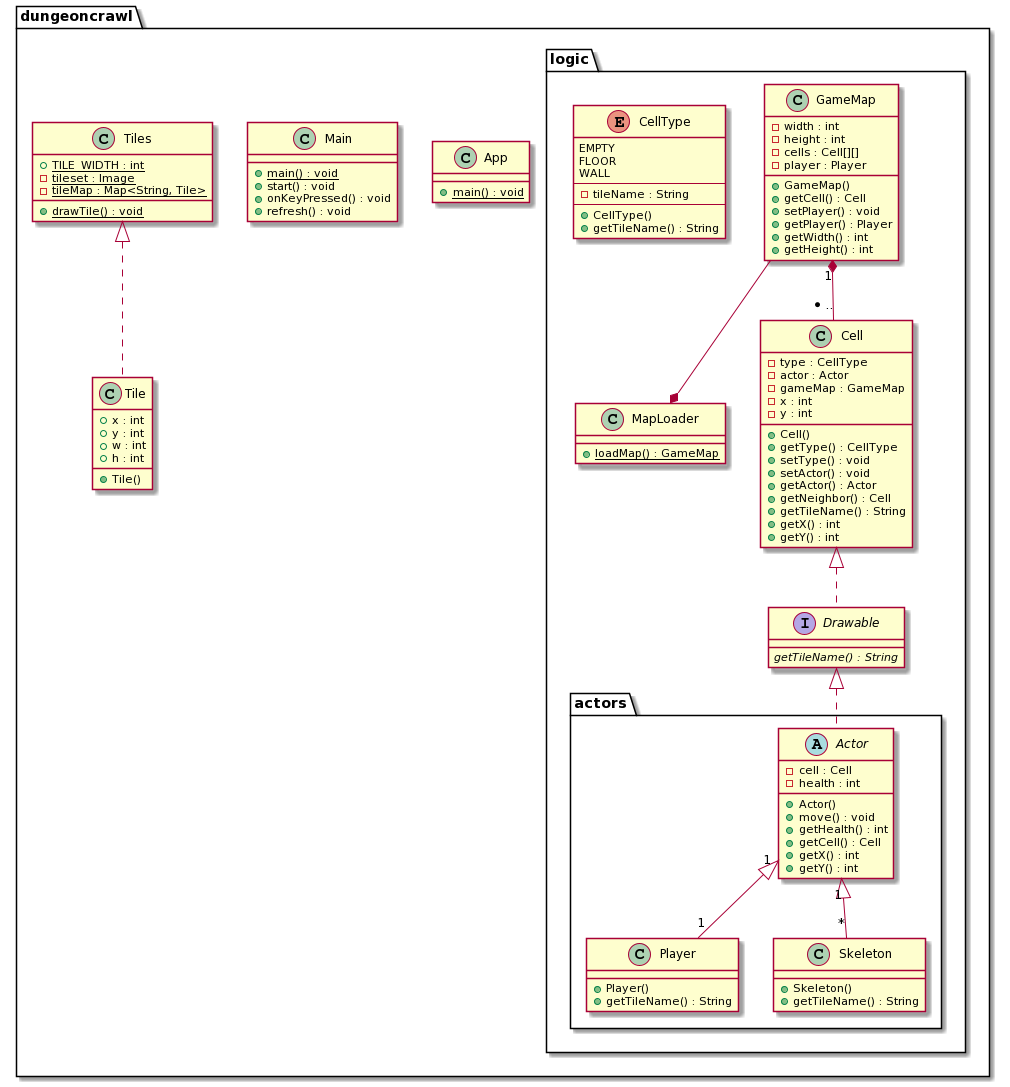

The diagram above was rendered by PlantUML. Its source (embedded in the PNG):
@startuml
namespace dungeoncrawl {
  class App {
    {static} + main() : void
  }
  
  class Main {
    {static} + main() : void
    + start() : void
    + onKeyPressed() : void
    + refresh() : void
  }

  class Tiles {
    {static} + TILE_WIDTH : int
    {static} - tileset : Image
    {static} - tileMap : Map<String, Tile>
    {static} + drawTile() : void
  }

  class Tile {
    + x : int
    + y : int
    + w : int
    + h : int
    + Tile()
  }

  Tiles <|.. Tile
}

namespace dungeoncrawl.logic {
  interface Drawable {
    {abstract} getTileName() : String
  }
  
  class GameMap {
    - width : int
    - height : int
    - cells : Cell[][]
    - player : Player
    + GameMap()
    + getCell() : Cell
    + setPlayer() : void
    + getPlayer() : Player
    + getWidth() : int
    + getHeight() : int
  }
  
  class MapLoader {
    {static} + loadMap() : GameMap
  }
  
  class Cell {
    - type : CellType
    - actor : Actor
    - gameMap : GameMap
    - x : int
    - y : int
    + Cell()
    + getType() : CellType
    + setType() : void
    + setActor() : void
    + getActor() : Actor
    + getNeighbor() : Cell
    + getTileName() : String
    + getX() : int
    + getY() : int
  }
  
  enum CellType {
    EMPTY
    FLOOR
    WALL
    ----
    - tileName : String
    ----
    + CellType()
    + getTileName() : String
  }

  GameMap "1" *-- "*.." Cell
  Cell <|.. dungeoncrawl.logic.Drawable
  GameMap --* MapLoader
}

namespace dungeoncrawl.logic.actors {
  abstract Actor {
    - cell : Cell
    - health : int
    + Actor()
    + move() : void
    + getHealth() : int
    + getCell() : Cell
    + getX() : int
    + getY() : int
  }
  
  class Player {
    + Player()
    + getTileName() : String
  }
  
  class Skeleton {
    + Skeleton()
    + getTileName() : String
  }
  
  Actor "1" <|-- "1" Player
  Actor "1" <|-- "*" Skeleton
  dungeoncrawl.logic.Drawable <|.. Actor
}
@enduml